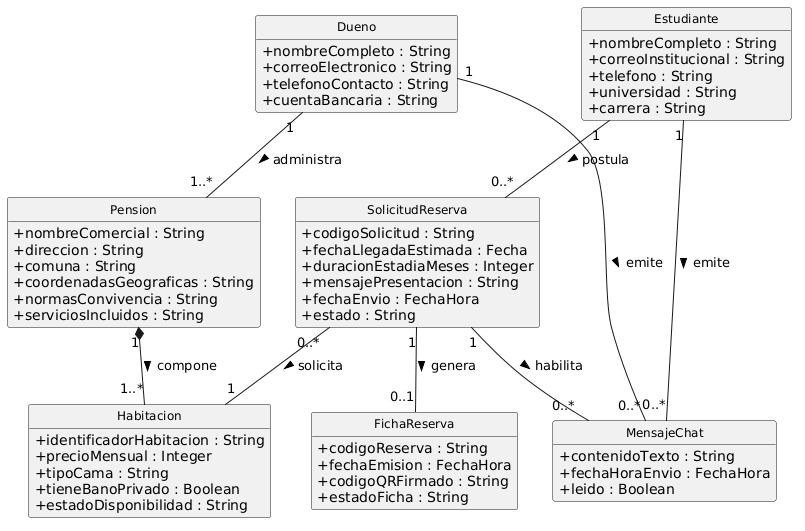

The diagram above was rendered by PlantUML. Its source (embedded in the PNG):
@startuml
skinparam classAttributeIconSize 0
skinparam monochrome false
skinparam roundcorner 5
skinparam shadowing false
skinparam defaultFontName Arial
skinparam classFontSize 12

hide methods
hide circle

class Estudiante {
  + nombreCompleto : String
  + correoInstitucional : String
  + telefono : String
  + universidad : String
  + carrera : String
}

class Dueno {
  + nombreCompleto : String
  + correoElectronico : String
  + telefonoContacto : String
  + cuentaBancaria : String
}

class Pension {
  + nombreComercial : String
  + direccion : String
  + comuna : String
  + coordenadasGeograficas : String
  + normasConvivencia : String
  + serviciosIncluidos : String
}

class Habitacion {
  + identificadorHabitacion : String
  + precioMensual : Integer
  + tipoCama : String
  + tieneBanoPrivado : Boolean
  + estadoDisponibilidad : String
}

class SolicitudReserva {
  + codigoSolicitud : String
  + fechaLlegadaEstimada : Fecha
  + duracionEstadiaMeses : Integer
  + mensajePresentacion : String
  + fechaEnvio : FechaHora
  + estado : String
}

class FichaReserva {
  + codigoReserva : String
  + fechaEmision : FechaHora
  + codigoQRFirmado : String
  + estadoFicha : String
}

class MensajeChat {
  + contenidoTexto : String
  + fechaHoraEnvio : FechaHora
  + leido : Boolean
}

Dueno "1" -- "1..*" Pension : administra >
Pension "1" *-- "1..*" Habitacion : compone >
Estudiante "1" -- "0..*" SolicitudReserva : postula >
SolicitudReserva "0..*" -- "1" Habitacion : solicita >
SolicitudReserva "1" -- "0..1" FichaReserva : genera >
SolicitudReserva "1" -- "0..*" MensajeChat : habilita >
Estudiante "1" -- "0..*" MensajeChat : emite >
Dueno "1" -- "0..*" MensajeChat : emite >
@enduml